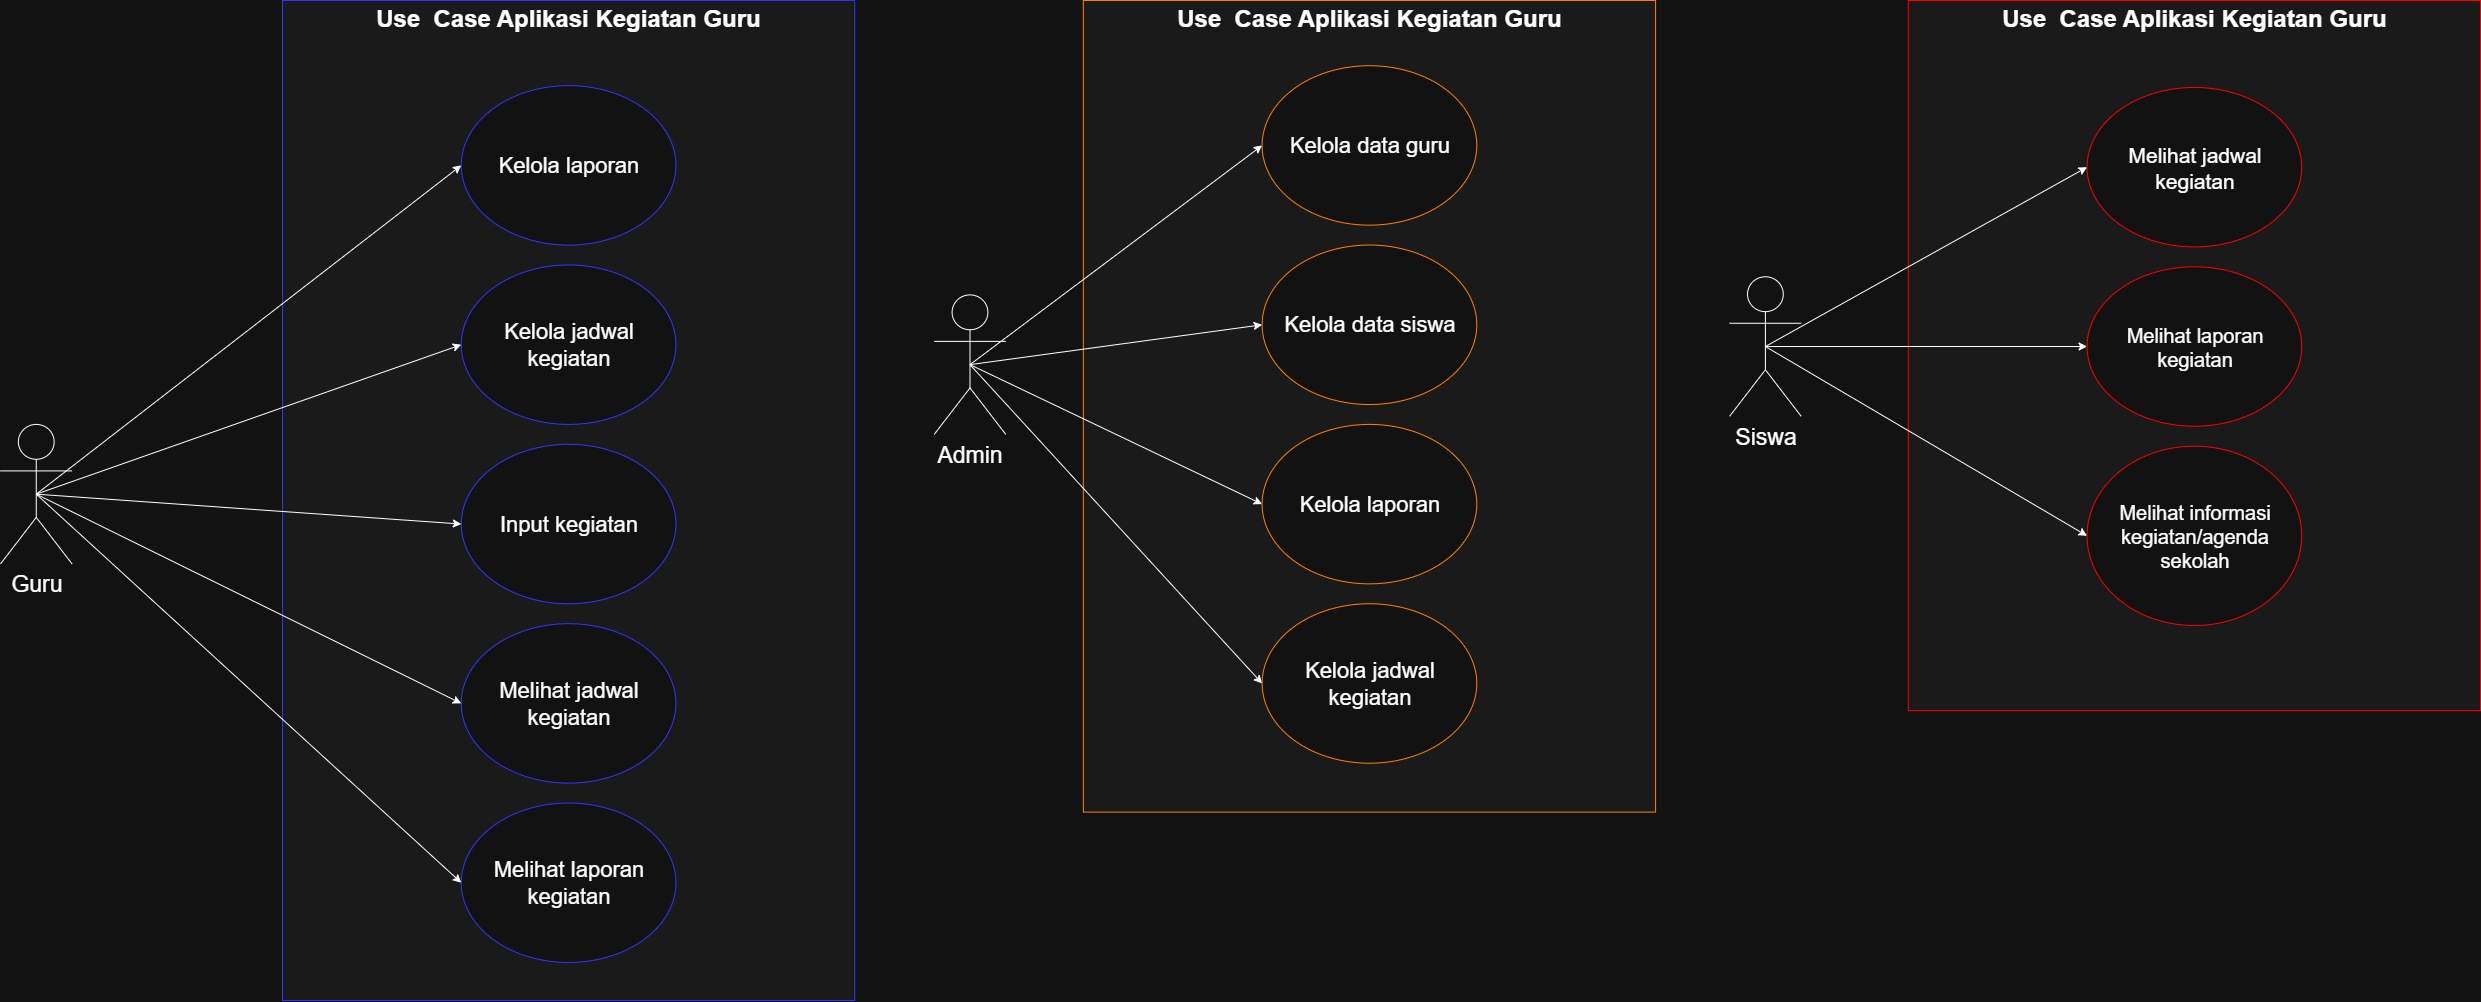

The diagram above was exported from draw.io. Its source (the exported page's mxGraphModel, read from the mxfile embedded in the PNG):
<mxGraphModel dx="2560" dy="1360" grid="1" gridSize="10" guides="1" tooltips="1" connect="1" arrows="1" fold="1" page="1" pageScale="1" pageWidth="850" pageHeight="1100" math="0" shadow="0">
  <root>
    <mxCell id="0" />
    <mxCell id="1" parent="0" />
    <mxCell id="67OOfT-nZGTViBRQcN5v-1" value="&lt;p style=&quot;margin:0px;margin-top:4px;text-align:center;&quot;&gt;&lt;b&gt;&lt;font style=&quot;font-size: 24px;&quot;&gt;Use&amp;nbsp; Case Aplikasi Kegiatan Guru&lt;/font&gt;&lt;/b&gt;&lt;/p&gt;" style="verticalAlign=top;align=left;overflow=fill;html=1;whiteSpace=wrap;fillColor=light-dark(#DAE8FC,#1A1A1A);strokeColor=light-dark(#6C8EBF,#3333FF);fillStyle=auto;" vertex="1" parent="1">
      <mxGeometry x="301.98621768613873" y="70" width="572.2354848840996" height="1000.0000000000001" as="geometry" />
    </mxCell>
    <mxCell id="vHY-7yqGOgao_kUpJOeh-5" value="&lt;p data-pm-slice=&quot;1 1 []&quot;&gt;&lt;font style=&quot;font-size: 22px;&quot;&gt;Kelola laporan&lt;/font&gt;&lt;/p&gt;" style="ellipse;whiteSpace=wrap;html=1;strokeColor=light-dark(#000000,#3333FF);" parent="1" vertex="1">
      <mxGeometry x="480.77857611022426" y="155.14492753623188" width="214.63941145331196" height="159.4202898550725" as="geometry" />
    </mxCell>
    <mxCell id="vHY-7yqGOgao_kUpJOeh-6" value="&lt;p data-pm-slice=&quot;1 1 []&quot;&gt;&lt;font style=&quot;font-size: 22px;&quot;&gt;Kelola jadwal kegiatan&lt;/font&gt;&lt;/p&gt;" style="ellipse;whiteSpace=wrap;html=1;strokeColor=light-dark(#000000,#3333FF);" parent="1" vertex="1">
      <mxGeometry x="480.77857611022426" y="334.49275362318843" width="214.63941145331196" height="159.4202898550725" as="geometry" />
    </mxCell>
    <mxCell id="vHY-7yqGOgao_kUpJOeh-7" value="&lt;p data-pm-slice=&quot;1 1 []&quot;&gt;&lt;font style=&quot;font-size: 22px;&quot;&gt;Input kegiatan&lt;/font&gt;&lt;/p&gt;" style="ellipse;whiteSpace=wrap;html=1;strokeColor=light-dark(#000000,#3333FF);" parent="1" vertex="1">
      <mxGeometry x="480.77857611022426" y="513.840579710145" width="214.63941145331196" height="159.4202898550725" as="geometry" />
    </mxCell>
    <mxCell id="vHY-7yqGOgao_kUpJOeh-8" value="&lt;p data-pm-slice=&quot;1 1 []&quot;&gt;&lt;font style=&quot;font-size: 22px;&quot;&gt;Melihat jadwal kegiatan&lt;/font&gt;&lt;/p&gt;" style="ellipse;whiteSpace=wrap;html=1;strokeColor=light-dark(#000000,#3333FF);" parent="1" vertex="1">
      <mxGeometry x="480.77857611022426" y="693.1884057971015" width="214.63941145331196" height="159.4202898550725" as="geometry" />
    </mxCell>
    <mxCell id="vHY-7yqGOgao_kUpJOeh-9" value="&lt;p data-pm-slice=&quot;1 1 []&quot;&gt;&lt;font style=&quot;font-size: 22px;&quot;&gt;Melihat laporan kegiatan&lt;/font&gt;&lt;/p&gt;" style="ellipse;whiteSpace=wrap;html=1;strokeColor=light-dark(#000000,#3333FF);" parent="1" vertex="1">
      <mxGeometry x="480.77857611022426" y="872.5362318840581" width="214.63941145331196" height="159.4202898550725" as="geometry" />
    </mxCell>
    <mxCell id="vHY-7yqGOgao_kUpJOeh-21" style="rounded=0;orthogonalLoop=1;jettySize=auto;html=1;exitX=0.5;exitY=0.5;exitDx=0;exitDy=0;exitPerimeter=0;entryX=0;entryY=0.5;entryDx=0;entryDy=0;" parent="1" source="vHY-7yqGOgao_kUpJOeh-13" target="vHY-7yqGOgao_kUpJOeh-7" edge="1">
      <mxGeometry relative="1" as="geometry" />
    </mxCell>
    <mxCell id="vHY-7yqGOgao_kUpJOeh-22" style="rounded=0;orthogonalLoop=1;jettySize=auto;html=1;exitX=0.5;exitY=0.5;exitDx=0;exitDy=0;exitPerimeter=0;entryX=0;entryY=0.5;entryDx=0;entryDy=0;" parent="1" source="vHY-7yqGOgao_kUpJOeh-13" target="vHY-7yqGOgao_kUpJOeh-8" edge="1">
      <mxGeometry relative="1" as="geometry" />
    </mxCell>
    <mxCell id="vHY-7yqGOgao_kUpJOeh-23" style="rounded=0;orthogonalLoop=1;jettySize=auto;html=1;exitX=0.5;exitY=0.5;exitDx=0;exitDy=0;exitPerimeter=0;entryX=0;entryY=0.5;entryDx=0;entryDy=0;" parent="1" source="vHY-7yqGOgao_kUpJOeh-13" target="vHY-7yqGOgao_kUpJOeh-9" edge="1">
      <mxGeometry relative="1" as="geometry" />
    </mxCell>
    <mxCell id="vHY-7yqGOgao_kUpJOeh-28" style="rounded=0;orthogonalLoop=1;jettySize=auto;html=1;exitX=0.5;exitY=0.5;exitDx=0;exitDy=0;exitPerimeter=0;entryX=0;entryY=0.5;entryDx=0;entryDy=0;" parent="1" source="vHY-7yqGOgao_kUpJOeh-13" target="vHY-7yqGOgao_kUpJOeh-6" edge="1">
      <mxGeometry relative="1" as="geometry" />
    </mxCell>
    <mxCell id="vHY-7yqGOgao_kUpJOeh-29" style="rounded=0;orthogonalLoop=1;jettySize=auto;html=1;exitX=0.5;exitY=0.5;exitDx=0;exitDy=0;exitPerimeter=0;entryX=0;entryY=0.5;entryDx=0;entryDy=0;" parent="1" source="vHY-7yqGOgao_kUpJOeh-13" target="vHY-7yqGOgao_kUpJOeh-5" edge="1">
      <mxGeometry relative="1" as="geometry" />
    </mxCell>
    <mxCell id="vHY-7yqGOgao_kUpJOeh-13" value="&lt;font style=&quot;font-size: 23px;&quot;&gt;Guru&lt;/font&gt;" style="shape=umlActor;verticalLabelPosition=bottom;verticalAlign=top;html=1;outlineConnect=0;" parent="1" vertex="1">
      <mxGeometry x="20" y="493.91304347826105" width="71.54647048443732" height="139.49275362318843" as="geometry" />
    </mxCell>
    <mxCell id="CvlbhMydJxW8J3Bntrd--1" value="&lt;p style=&quot;margin:0px;margin-top:4px;text-align:center;&quot;&gt;&lt;b&gt;&lt;font style=&quot;font-size: 24px;&quot;&gt;Use&amp;nbsp; Case Aplikasi Kegiatan Guru&lt;/font&gt;&lt;/b&gt;&lt;/p&gt;" style="verticalAlign=top;align=left;overflow=fill;html=1;whiteSpace=wrap;fillColor=light-dark(#FFE6CC,#1A1A1A);strokeColor=light-dark(#D79B00,#FF8000);" vertex="1" parent="1">
      <mxGeometry x="1102.8376579600642" y="70" width="572.2354848840996" height="811.5942028985509" as="geometry" />
    </mxCell>
    <mxCell id="CvlbhMydJxW8J3Bntrd--2" style="rounded=0;orthogonalLoop=1;jettySize=auto;html=1;exitX=0.5;exitY=0.5;exitDx=0;exitDy=0;exitPerimeter=0;entryX=0;entryY=0.5;entryDx=0;entryDy=0;" edge="1" source="CvlbhMydJxW8J3Bntrd--6" target="CvlbhMydJxW8J3Bntrd--7" parent="1">
      <mxGeometry relative="1" as="geometry" />
    </mxCell>
    <mxCell id="CvlbhMydJxW8J3Bntrd--3" style="rounded=0;orthogonalLoop=1;jettySize=auto;html=1;exitX=0.5;exitY=0.5;exitDx=0;exitDy=0;exitPerimeter=0;entryX=0;entryY=0.5;entryDx=0;entryDy=0;" edge="1" source="CvlbhMydJxW8J3Bntrd--6" target="CvlbhMydJxW8J3Bntrd--8" parent="1">
      <mxGeometry relative="1" as="geometry" />
    </mxCell>
    <mxCell id="CvlbhMydJxW8J3Bntrd--4" style="rounded=0;orthogonalLoop=1;jettySize=auto;html=1;exitX=0.5;exitY=0.5;exitDx=0;exitDy=0;exitPerimeter=0;entryX=0;entryY=0.5;entryDx=0;entryDy=0;" edge="1" source="CvlbhMydJxW8J3Bntrd--6" target="CvlbhMydJxW8J3Bntrd--10" parent="1">
      <mxGeometry relative="1" as="geometry" />
    </mxCell>
    <mxCell id="CvlbhMydJxW8J3Bntrd--5" style="rounded=0;orthogonalLoop=1;jettySize=auto;html=1;exitX=0.5;exitY=0.5;exitDx=0;exitDy=0;exitPerimeter=0;entryX=0;entryY=0.5;entryDx=0;entryDy=0;" edge="1" source="CvlbhMydJxW8J3Bntrd--6" target="CvlbhMydJxW8J3Bntrd--9" parent="1">
      <mxGeometry relative="1" as="geometry" />
    </mxCell>
    <mxCell id="CvlbhMydJxW8J3Bntrd--6" value="&lt;font style=&quot;font-size: 23px;&quot;&gt;Admin&lt;/font&gt;" style="shape=umlActor;verticalLabelPosition=bottom;verticalAlign=top;html=1;outlineConnect=0;" vertex="1" parent="1">
      <mxGeometry x="953.7257282044036" y="364.39130434782606" width="71.54647048443732" height="139.49275362318843" as="geometry" />
    </mxCell>
    <mxCell id="CvlbhMydJxW8J3Bntrd--7" value="&lt;p data-pm-slice=&quot;1 1 []&quot;&gt;&lt;font style=&quot;font-size: 22px;&quot;&gt;Kelola data guru&lt;/font&gt;&lt;/p&gt;" style="ellipse;whiteSpace=wrap;html=1;strokeColor=light-dark(#D79B00,#FF8000);" vertex="1" parent="1">
      <mxGeometry x="1281.6300163841497" y="135.2173913043478" width="214.63941145331196" height="159.4202898550725" as="geometry" />
    </mxCell>
    <mxCell id="CvlbhMydJxW8J3Bntrd--8" value="&lt;p data-pm-slice=&quot;1 1 []&quot;&gt;&lt;font style=&quot;font-size: 22px;&quot;&gt;Kelola data siswa&lt;/font&gt;&lt;/p&gt;" style="ellipse;whiteSpace=wrap;html=1;strokeColor=light-dark(#D79B00,#FF8000);" vertex="1" parent="1">
      <mxGeometry x="1281.6300163841497" y="314.5652173913044" width="214.63941145331196" height="159.4202898550725" as="geometry" />
    </mxCell>
    <mxCell id="CvlbhMydJxW8J3Bntrd--9" value="&lt;p data-pm-slice=&quot;1 1 []&quot;&gt;&lt;font style=&quot;font-size: 22px;&quot;&gt;Kelola laporan&lt;/font&gt;&lt;/p&gt;" style="ellipse;whiteSpace=wrap;html=1;strokeColor=light-dark(#D79B00,#FF8000);" vertex="1" parent="1">
      <mxGeometry x="1281.6300163841497" y="493.9130434782609" width="214.63941145331196" height="159.4202898550725" as="geometry" />
    </mxCell>
    <mxCell id="CvlbhMydJxW8J3Bntrd--10" value="&lt;p data-pm-slice=&quot;1 1 []&quot;&gt;&lt;font style=&quot;font-size: 22px;&quot;&gt;Kelola jadwal kegiatan&lt;/font&gt;&lt;/p&gt;" style="ellipse;whiteSpace=wrap;html=1;strokeColor=light-dark(#D79B00,#FF8000);" vertex="1" parent="1">
      <mxGeometry x="1281.6300163841497" y="673.2608695652175" width="214.63941145331196" height="159.4202898550725" as="geometry" />
    </mxCell>
    <mxCell id="CvlbhMydJxW8J3Bntrd--25" value="&lt;p style=&quot;margin:0px;margin-top:4px;text-align:center;&quot;&gt;&lt;b&gt;&lt;font style=&quot;font-size: 24px;&quot;&gt;Use&amp;nbsp; Case Aplikasi Kegiatan Guru&lt;/font&gt;&lt;/b&gt;&lt;/p&gt;" style="verticalAlign=top;align=left;overflow=fill;html=1;whiteSpace=wrap;fillColor=light-dark(#FFFFFF,#1A1A1A);strokeColor=light-dark(#B85450,#FF0000);" vertex="1" parent="1">
      <mxGeometry x="1927.7645151159004" y="70" width="572.2354848840996" height="710.144927536232" as="geometry" />
    </mxCell>
    <mxCell id="CvlbhMydJxW8J3Bntrd--36" value="&lt;p data-pm-slice=&quot;1 1 []&quot;&gt;&lt;font style=&quot;font-size: 21px;&quot;&gt;Melihat jadwal kegiatan&lt;/font&gt;&lt;/p&gt;" style="ellipse;whiteSpace=wrap;html=1;strokeColor=light-dark(#B85450,#FF0000);" vertex="1" parent="1">
      <mxGeometry x="2106.5568735399856" y="156.95652173913044" width="214.63941145331196" height="159.4202898550725" as="geometry" />
    </mxCell>
    <mxCell id="CvlbhMydJxW8J3Bntrd--37" value="&lt;p data-pm-slice=&quot;1 1 []&quot;&gt;&lt;font style=&quot;font-size: 20px;&quot;&gt;Melihat laporan kegiatan&lt;/font&gt;&lt;/p&gt;" style="ellipse;whiteSpace=wrap;html=1;strokeColor=light-dark(#B85450,#FF0000);" vertex="1" parent="1">
      <mxGeometry x="2106.5568735399856" y="336.30434782608694" width="214.63941145331196" height="159.4202898550725" as="geometry" />
    </mxCell>
    <mxCell id="CvlbhMydJxW8J3Bntrd--38" value="&lt;p data-pm-slice=&quot;1 1 []&quot;&gt;&lt;font style=&quot;font-size: 20px;&quot;&gt;Melihat informasi kegiatan/agenda sekolah&lt;/font&gt;&lt;/p&gt;" style="ellipse;whiteSpace=wrap;html=1;strokeColor=light-dark(#B85450,#FF0000);" vertex="1" parent="1">
      <mxGeometry x="2106.5568735399856" y="515.6521739130435" width="214.63941145331196" height="179.34782608695656" as="geometry" />
    </mxCell>
    <mxCell id="CvlbhMydJxW8J3Bntrd--45" style="rounded=0;orthogonalLoop=1;jettySize=auto;html=1;exitX=0.5;exitY=0.5;exitDx=0;exitDy=0;exitPerimeter=0;entryX=0;entryY=0.5;entryDx=0;entryDy=0;" edge="1" source="CvlbhMydJxW8J3Bntrd--48" target="CvlbhMydJxW8J3Bntrd--36" parent="1">
      <mxGeometry relative="1" as="geometry" />
    </mxCell>
    <mxCell id="CvlbhMydJxW8J3Bntrd--46" style="rounded=0;orthogonalLoop=1;jettySize=auto;html=1;exitX=0.5;exitY=0.5;exitDx=0;exitDy=0;exitPerimeter=0;entryX=0;entryY=0.5;entryDx=0;entryDy=0;" edge="1" source="CvlbhMydJxW8J3Bntrd--48" target="CvlbhMydJxW8J3Bntrd--38" parent="1">
      <mxGeometry relative="1" as="geometry" />
    </mxCell>
    <mxCell id="CvlbhMydJxW8J3Bntrd--47" style="rounded=0;orthogonalLoop=1;jettySize=auto;html=1;exitX=0.5;exitY=0.5;exitDx=0;exitDy=0;exitPerimeter=0;entryX=0;entryY=0.5;entryDx=0;entryDy=0;" edge="1" source="CvlbhMydJxW8J3Bntrd--48" target="CvlbhMydJxW8J3Bntrd--37" parent="1">
      <mxGeometry relative="1" as="geometry" />
    </mxCell>
    <mxCell id="CvlbhMydJxW8J3Bntrd--48" value="&lt;font style=&quot;font-size: 23px;&quot;&gt;Siswa&lt;/font&gt;" style="shape=umlActor;verticalLabelPosition=bottom;verticalAlign=top;html=1;outlineConnect=0;" vertex="1" parent="1">
      <mxGeometry x="1749.1254705571382" y="346.2753623188408" width="71.54647048443732" height="139.49275362318843" as="geometry" />
    </mxCell>
  </root>
</mxGraphModel>